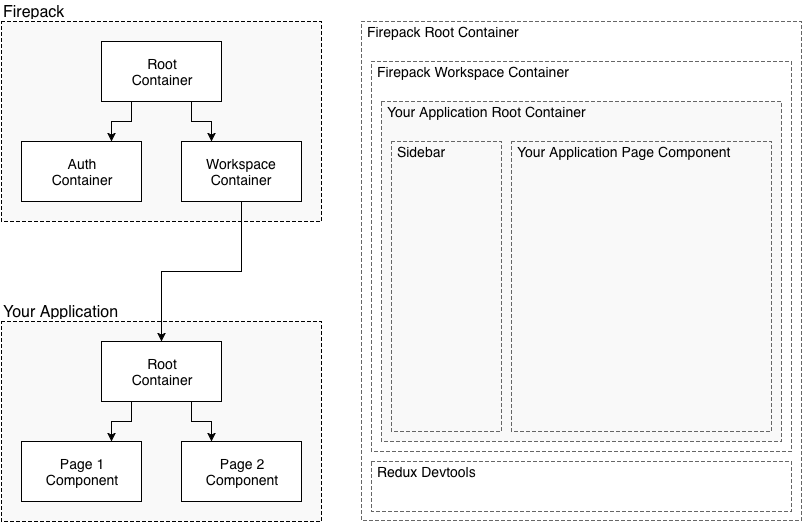

The diagram above was exported from draw.io. Its source (the exported page's mxGraphModel, read from the mxfile embedded in the PNG):
<mxGraphModel dx="1154" dy="738" grid="1" gridSize="10" guides="1" tooltips="1" connect="1" arrows="1" fold="1" page="1" pageScale="1" pageWidth="880" pageHeight="600" background="#ffffff" math="0" shadow="0">
  <root>
    <mxCell id="0" />
    <mxCell id="1" parent="0" />
    <mxCell id="50" value="" style="whiteSpace=wrap;html=1;rounded=0;shadow=0;glass=0;dashed=1;comic=0;fillColor=#E6E6E6;gradientColor=none;fontSize=14;align=left;strokeColor=none;opacity=25;" vertex="1" parent="1">
      <mxGeometry x="420" y="140" width="400" height="340" as="geometry" />
    </mxCell>
    <mxCell id="49" value="" style="whiteSpace=wrap;html=1;rounded=0;shadow=0;glass=0;dashed=1;comic=0;fillColor=#E6E6E6;gradientColor=none;fontSize=14;align=left;strokeColor=none;opacity=25;" vertex="1" parent="1">
      <mxGeometry x="40" y="360" width="320" height="200" as="geometry" />
    </mxCell>
    <mxCell id="48" value="" style="whiteSpace=wrap;html=1;rounded=0;shadow=0;glass=0;dashed=1;comic=0;fillColor=#E6E6E6;gradientColor=none;fontSize=14;align=left;strokeColor=none;opacity=25;" vertex="1" parent="1">
      <mxGeometry x="40" y="60" width="320" height="200" as="geometry" />
    </mxCell>
    <mxCell id="46" value="" style="whiteSpace=wrap;html=1;fontSize=16;align=left;fillColor=none;dashed=1;" vertex="1" parent="1">
      <mxGeometry x="40" y="360" width="320" height="200" as="geometry" />
    </mxCell>
    <mxCell id="11" value="" style="whiteSpace=wrap;html=1;fontSize=16;align=left;fillColor=none;dashed=1;" vertex="1" parent="1">
      <mxGeometry x="40" y="60" width="320" height="200" as="geometry" />
    </mxCell>
    <mxCell id="5" style="edgeStyle=orthogonalEdgeStyle;rounded=0;html=1;exitX=0.25;exitY=1;entryX=0.75;entryY=0;jettySize=auto;orthogonalLoop=1;fontSize=16;" edge="1" parent="1" source="2" target="3">
      <mxGeometry relative="1" as="geometry" />
    </mxCell>
    <mxCell id="6" style="edgeStyle=orthogonalEdgeStyle;rounded=0;html=1;exitX=0.75;exitY=1;entryX=0.25;entryY=0;jettySize=auto;orthogonalLoop=1;fontSize=16;" edge="1" parent="1" source="2" target="4">
      <mxGeometry relative="1" as="geometry" />
    </mxCell>
    <mxCell id="2" value="Root&lt;div&gt;Container&lt;/div&gt;" style="whiteSpace=wrap;html=1;fontSize=14;" vertex="1" parent="1">
      <mxGeometry x="140" y="80" width="120" height="60" as="geometry" />
    </mxCell>
    <mxCell id="3" value="Auth&lt;div&gt;&lt;span style=&quot;line-height: 1.2&quot;&gt;Container&lt;/span&gt;&lt;/div&gt;" style="whiteSpace=wrap;html=1;fontSize=14;" vertex="1" parent="1">
      <mxGeometry x="60" y="180" width="120" height="60" as="geometry" />
    </mxCell>
    <mxCell id="16" style="edgeStyle=orthogonalEdgeStyle;rounded=0;html=1;entryX=0.5;entryY=0;jettySize=auto;orthogonalLoop=1;fontSize=16;" edge="1" parent="1" source="4" target="15">
      <mxGeometry relative="1" as="geometry" />
    </mxCell>
    <mxCell id="4" value="Workspace&lt;div&gt;&lt;span style=&quot;line-height: 1.2&quot;&gt;Container&lt;/span&gt;&lt;/div&gt;" style="whiteSpace=wrap;html=1;fontSize=14;" vertex="1" parent="1">
      <mxGeometry x="220" y="180" width="120" height="60" as="geometry" />
    </mxCell>
    <mxCell id="12" value="Firepack" style="text;html=1;strokeColor=none;fillColor=none;align=left;verticalAlign=middle;whiteSpace=wrap;overflow=hidden;dashed=1;fontSize=16;" vertex="1" parent="1">
      <mxGeometry x="40" y="40" width="320" height="20" as="geometry" />
    </mxCell>
    <mxCell id="28" style="edgeStyle=orthogonalEdgeStyle;rounded=0;html=1;exitX=0.25;exitY=1;entryX=0.75;entryY=0;jettySize=auto;orthogonalLoop=1;fontSize=14;" edge="1" parent="1" source="15" target="25">
      <mxGeometry relative="1" as="geometry" />
    </mxCell>
    <mxCell id="31" style="edgeStyle=orthogonalEdgeStyle;rounded=0;html=1;exitX=0.75;exitY=1;entryX=0.25;entryY=0;jettySize=auto;orthogonalLoop=1;fontSize=14;" edge="1" parent="1" source="15" target="26">
      <mxGeometry relative="1" as="geometry" />
    </mxCell>
    <mxCell id="15" value="Root&lt;div&gt;&lt;span style=&quot;line-height: 1.2&quot;&gt;Container&lt;/span&gt;&lt;/div&gt;" style="whiteSpace=wrap;html=1;fontSize=14;" vertex="1" parent="1">
      <mxGeometry x="140" y="380" width="120" height="60" as="geometry" />
    </mxCell>
    <mxCell id="18" value="Your Application" style="text;html=1;strokeColor=none;fillColor=none;align=left;verticalAlign=middle;whiteSpace=wrap;overflow=hidden;dashed=1;fontSize=16;" vertex="1" parent="1">
      <mxGeometry x="40" y="340" width="320" height="20" as="geometry" />
    </mxCell>
    <mxCell id="25" value="Page 1&lt;br&gt;Component" style="whiteSpace=wrap;html=1;fontSize=14;" vertex="1" parent="1">
      <mxGeometry x="60" y="480" width="120" height="60" as="geometry" />
    </mxCell>
    <mxCell id="26" value="Page 2&lt;div&gt;Component&lt;/div&gt;" style="whiteSpace=wrap;html=1;fontSize=14;" vertex="1" parent="1">
      <mxGeometry x="220" y="480" width="120" height="60" as="geometry" />
    </mxCell>
    <mxCell id="33" value="" style="whiteSpace=wrap;html=1;dashed=1;fontSize=14;align=left;plain-gray;gradientDirection=north;fillColor=none;" vertex="1" parent="1">
      <mxGeometry x="400" y="60" width="440" height="499" as="geometry" />
    </mxCell>
    <mxCell id="34" value="&amp;nbsp;Firepack Root Container" style="text;html=1;strokeColor=none;fillColor=none;align=left;verticalAlign=middle;whiteSpace=wrap;overflow=hidden;dashed=1;fontSize=14;" vertex="1" parent="1">
      <mxGeometry x="400" y="60" width="440" height="20" as="geometry" />
    </mxCell>
    <mxCell id="35" value="" style="whiteSpace=wrap;html=1;dashed=1;fontSize=14;align=left;plain-gray;fillColor=none;gradientColor=none;" vertex="1" parent="1">
      <mxGeometry x="410" y="100" width="420" height="390" as="geometry" />
    </mxCell>
    <mxCell id="36" value="&amp;nbsp;Firepack Workspace Container" style="text;html=1;strokeColor=none;fillColor=none;align=left;verticalAlign=middle;whiteSpace=wrap;overflow=hidden;dashed=1;fontSize=14;" vertex="1" parent="1">
      <mxGeometry x="410" y="100" width="420" height="20" as="geometry" />
    </mxCell>
    <mxCell id="37" value="" style="whiteSpace=wrap;html=1;dashed=1;fontSize=14;align=left;plain-gray;fillColor=none;gradientColor=none;" vertex="1" parent="1">
      <mxGeometry x="420" y="140" width="400" height="340" as="geometry" />
    </mxCell>
    <mxCell id="38" value="&amp;nbsp;Your Application Root Container" style="text;html=1;strokeColor=none;fillColor=none;align=left;verticalAlign=middle;whiteSpace=wrap;overflow=hidden;dashed=1;fontSize=14;" vertex="1" parent="1">
      <mxGeometry x="420" y="140" width="400" height="20" as="geometry" />
    </mxCell>
    <mxCell id="39" value="" style="whiteSpace=wrap;html=1;dashed=1;fontSize=14;align=left;plain-gray;fillColor=none;" vertex="1" parent="1">
      <mxGeometry x="550" y="180" width="260" height="290" as="geometry" />
    </mxCell>
    <mxCell id="40" value="&amp;nbsp;Your Application Page Component" style="text;html=1;strokeColor=none;fillColor=none;align=left;verticalAlign=middle;whiteSpace=wrap;overflow=hidden;dashed=1;fontSize=14;" vertex="1" parent="1">
      <mxGeometry x="550" y="180" width="260" height="20" as="geometry" />
    </mxCell>
    <mxCell id="41" value="" style="whiteSpace=wrap;html=1;dashed=1;fontSize=14;align=left;plain-gray;fillColor=none;" vertex="1" parent="1">
      <mxGeometry x="430" y="180" width="110" height="290" as="geometry" />
    </mxCell>
    <mxCell id="42" value="&amp;nbsp;Sidebar" style="text;html=1;strokeColor=none;fillColor=none;align=left;verticalAlign=middle;whiteSpace=wrap;overflow=hidden;dashed=1;fontSize=14;" vertex="1" parent="1">
      <mxGeometry x="430" y="180" width="110" height="20" as="geometry" />
    </mxCell>
    <mxCell id="43" value="" style="whiteSpace=wrap;html=1;dashed=1;fontSize=14;align=left;plain-gray;fillColor=none;glass=0;shadow=0;comic=0;rounded=0;" vertex="1" parent="1">
      <mxGeometry x="410" y="500" width="420" height="50" as="geometry" />
    </mxCell>
    <mxCell id="44" value="&amp;nbsp;Redux Devtools" style="text;html=1;strokeColor=none;fillColor=none;align=left;verticalAlign=middle;whiteSpace=wrap;overflow=hidden;dashed=1;fontSize=14;" vertex="1" parent="1">
      <mxGeometry x="410" y="500" width="420" height="20" as="geometry" />
    </mxCell>
  </root>
</mxGraphModel>